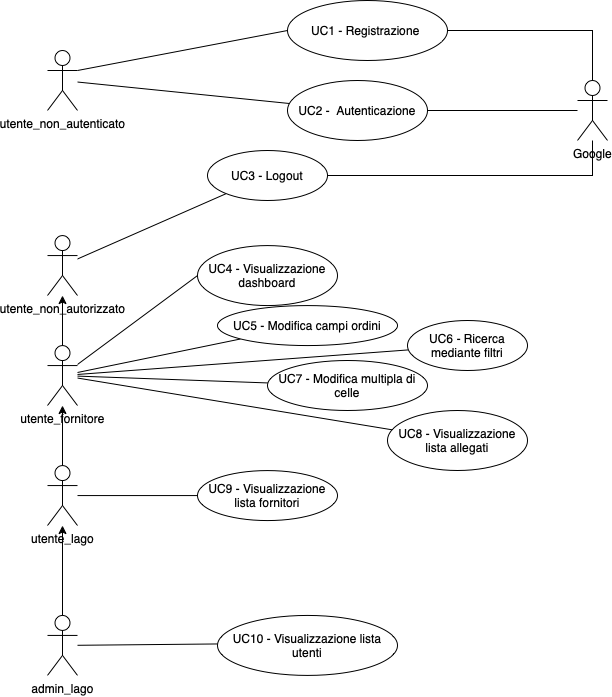

The diagram above was exported from draw.io. Its source (the exported page's mxGraphModel, read from the mxfile embedded in the PNG):
<mxGraphModel dx="1064" dy="895" grid="1" gridSize="10" guides="1" tooltips="1" connect="1" arrows="1" fold="1" page="1" pageScale="1" pageWidth="850" pageHeight="1100" math="0" shadow="0">
  <root>
    <mxCell id="0" />
    <mxCell id="1" parent="0" />
    <mxCell id="_YPxxUmXOL4OH-YM-w1Y-1" style="edgeStyle=orthogonalEdgeStyle;rounded=0;orthogonalLoop=1;jettySize=auto;html=1;exitX=0.5;exitY=0;exitDx=0;exitDy=0;exitPerimeter=0;startArrow=none;startFill=0;endArrow=classic;endFill=1;" parent="1" source="_YPxxUmXOL4OH-YM-w1Y-3" target="_YPxxUmXOL4OH-YM-w1Y-19" edge="1">
      <mxGeometry relative="1" as="geometry" />
    </mxCell>
    <mxCell id="_YPxxUmXOL4OH-YM-w1Y-2" value="" style="edgeStyle=none;rounded=0;orthogonalLoop=1;jettySize=auto;html=1;startArrow=none;startFill=0;endArrow=none;endFill=0;entryX=0;entryY=0.5;entryDx=0;entryDy=0;" parent="1" source="_YPxxUmXOL4OH-YM-w1Y-3" target="_YPxxUmXOL4OH-YM-w1Y-38" edge="1">
      <mxGeometry relative="1" as="geometry" />
    </mxCell>
    <mxCell id="_YPxxUmXOL4OH-YM-w1Y-3" value="utente_lago" style="shape=umlActor;verticalLabelPosition=bottom;verticalAlign=top;html=1;outlineConnect=0;" parent="1" vertex="1">
      <mxGeometry x="60" y="1075.0700000000002" width="30" height="60" as="geometry" />
    </mxCell>
    <mxCell id="_YPxxUmXOL4OH-YM-w1Y-6" style="edgeStyle=orthogonalEdgeStyle;rounded=0;orthogonalLoop=1;jettySize=auto;html=1;exitX=1;exitY=0.5;exitDx=0;exitDy=0;entryX=0.5;entryY=0;entryDx=0;entryDy=0;entryPerimeter=0;startArrow=none;startFill=0;endArrow=none;endFill=0;" parent="1" source="_YPxxUmXOL4OH-YM-w1Y-7" target="_YPxxUmXOL4OH-YM-w1Y-9" edge="1">
      <mxGeometry relative="1" as="geometry" />
    </mxCell>
    <mxCell id="_YPxxUmXOL4OH-YM-w1Y-7" value="UC1 - Registrazione&amp;nbsp;" style="ellipse;verticalAlign=middle;whiteSpace=wrap;html=1;spacing=2;align=center;" parent="1" vertex="1">
      <mxGeometry x="300" y="610" width="160" height="60" as="geometry" />
    </mxCell>
    <mxCell id="_YPxxUmXOL4OH-YM-w1Y-8" value="" style="edgeStyle=none;rounded=0;orthogonalLoop=1;jettySize=auto;html=1;startArrow=none;startFill=0;endArrow=none;endFill=0;entryX=1;entryY=0.5;entryDx=0;entryDy=0;" parent="1" source="_YPxxUmXOL4OH-YM-w1Y-9" target="_YPxxUmXOL4OH-YM-w1Y-22" edge="1">
      <mxGeometry relative="1" as="geometry" />
    </mxCell>
    <mxCell id="_YPxxUmXOL4OH-YM-w1Y-9" value="Google" style="shape=umlActor;verticalLabelPosition=bottom;verticalAlign=top;html=1;outlineConnect=0;" parent="1" vertex="1">
      <mxGeometry x="590" y="690" width="30" height="60" as="geometry" />
    </mxCell>
    <mxCell id="_YPxxUmXOL4OH-YM-w1Y-13" value="" style="edgeStyle=none;rounded=0;orthogonalLoop=1;jettySize=auto;html=1;startArrow=none;startFill=0;endArrow=none;endFill=0;" parent="1" source="_YPxxUmXOL4OH-YM-w1Y-19" target="_YPxxUmXOL4OH-YM-w1Y-35" edge="1">
      <mxGeometry relative="1" as="geometry" />
    </mxCell>
    <mxCell id="_YPxxUmXOL4OH-YM-w1Y-14" value="" style="edgeStyle=none;rounded=0;orthogonalLoop=1;jettySize=auto;html=1;startArrow=none;startFill=0;endArrow=none;endFill=0;" parent="1" source="_YPxxUmXOL4OH-YM-w1Y-19" target="_YPxxUmXOL4OH-YM-w1Y-36" edge="1">
      <mxGeometry relative="1" as="geometry" />
    </mxCell>
    <mxCell id="_YPxxUmXOL4OH-YM-w1Y-15" value="" style="edgeStyle=none;rounded=0;orthogonalLoop=1;jettySize=auto;html=1;startArrow=none;startFill=0;endArrow=none;endFill=0;" parent="1" source="_YPxxUmXOL4OH-YM-w1Y-19" target="_YPxxUmXOL4OH-YM-w1Y-37" edge="1">
      <mxGeometry relative="1" as="geometry" />
    </mxCell>
    <mxCell id="_YPxxUmXOL4OH-YM-w1Y-16" value="" style="edgeStyle=none;rounded=0;orthogonalLoop=1;jettySize=auto;html=1;startArrow=none;startFill=0;endArrow=classic;endFill=1;" parent="1" source="_YPxxUmXOL4OH-YM-w1Y-19" target="_YPxxUmXOL4OH-YM-w1Y-40" edge="1">
      <mxGeometry relative="1" as="geometry" />
    </mxCell>
    <mxCell id="_YPxxUmXOL4OH-YM-w1Y-17" value="" style="edgeStyle=none;rounded=0;orthogonalLoop=1;jettySize=auto;html=1;startArrow=none;startFill=0;endArrow=none;endFill=0;" parent="1" source="_YPxxUmXOL4OH-YM-w1Y-19" target="_YPxxUmXOL4OH-YM-w1Y-45" edge="1">
      <mxGeometry relative="1" as="geometry" />
    </mxCell>
    <mxCell id="zInwbIzMhkZVYJptNgDP-1" style="rounded=0;orthogonalLoop=1;jettySize=auto;html=1;entryX=0;entryY=0.5;entryDx=0;entryDy=0;endArrow=none;endFill=0;" parent="1" source="_YPxxUmXOL4OH-YM-w1Y-19" target="_YPxxUmXOL4OH-YM-w1Y-25" edge="1">
      <mxGeometry relative="1" as="geometry" />
    </mxCell>
    <mxCell id="_YPxxUmXOL4OH-YM-w1Y-19" value="utente_fornitore" style="shape=umlActor;verticalLabelPosition=bottom;verticalAlign=top;html=1;outlineConnect=0;" parent="1" vertex="1">
      <mxGeometry x="60" y="955.0699999999999" width="30" height="60" as="geometry" />
    </mxCell>
    <mxCell id="_YPxxUmXOL4OH-YM-w1Y-20" value="" style="rounded=0;orthogonalLoop=1;jettySize=auto;html=1;endArrow=none;endFill=0;" parent="1" source="_YPxxUmXOL4OH-YM-w1Y-21" target="_YPxxUmXOL4OH-YM-w1Y-22" edge="1">
      <mxGeometry relative="1" as="geometry" />
    </mxCell>
    <mxCell id="-eGNouUCaRQxeVMMxi5K-1" style="rounded=0;orthogonalLoop=1;jettySize=auto;html=1;exitX=1;exitY=0.3333333333333333;exitDx=0;exitDy=0;exitPerimeter=0;entryX=0;entryY=0.5;entryDx=0;entryDy=0;endArrow=none;endFill=0;" parent="1" source="_YPxxUmXOL4OH-YM-w1Y-21" target="_YPxxUmXOL4OH-YM-w1Y-7" edge="1">
      <mxGeometry relative="1" as="geometry" />
    </mxCell>
    <mxCell id="_YPxxUmXOL4OH-YM-w1Y-21" value="utente_non_autenticato" style="shape=umlActor;verticalLabelPosition=bottom;verticalAlign=top;html=1;outlineConnect=0;" parent="1" vertex="1">
      <mxGeometry x="60" y="660" width="30" height="60" as="geometry" />
    </mxCell>
    <mxCell id="_YPxxUmXOL4OH-YM-w1Y-22" value="UC2 - &amp;nbsp;Autenticazione" style="ellipse;whiteSpace=wrap;html=1;verticalAlign=middle;" parent="1" vertex="1">
      <mxGeometry x="300" y="690" width="140" height="60" as="geometry" />
    </mxCell>
    <mxCell id="_YPxxUmXOL4OH-YM-w1Y-25" value="UC4 - Visualizzazione dashboard" style="ellipse;whiteSpace=wrap;html=1;verticalAlign=middle;" parent="1" vertex="1">
      <mxGeometry x="210" y="855.0699999999999" width="140" height="60" as="geometry" />
    </mxCell>
    <mxCell id="_YPxxUmXOL4OH-YM-w1Y-35" value="UC5 - Modifica campi ordini" style="ellipse;whiteSpace=wrap;html=1;verticalAlign=middle;" parent="1" vertex="1">
      <mxGeometry x="230" y="915.07" width="180" height="40" as="geometry" />
    </mxCell>
    <mxCell id="_YPxxUmXOL4OH-YM-w1Y-36" value="UC6 - Ricerca mediante filtri" style="ellipse;whiteSpace=wrap;html=1;verticalAlign=middle;" parent="1" vertex="1">
      <mxGeometry x="420" y="930" width="120" height="50" as="geometry" />
    </mxCell>
    <mxCell id="_YPxxUmXOL4OH-YM-w1Y-37" value="UC7 - Modifica multipla di celle" style="ellipse;whiteSpace=wrap;html=1;verticalAlign=middle;" parent="1" vertex="1">
      <mxGeometry x="280" y="970" width="160" height="50" as="geometry" />
    </mxCell>
    <mxCell id="_YPxxUmXOL4OH-YM-w1Y-38" value="UC9 - Visualizzazione lista fornitori" style="ellipse;whiteSpace=wrap;html=1;verticalAlign=middle;" parent="1" vertex="1">
      <mxGeometry x="210" y="1080.07" width="140" height="50" as="geometry" />
    </mxCell>
    <mxCell id="_YPxxUmXOL4OH-YM-w1Y-39" value="" style="edgeStyle=none;rounded=0;orthogonalLoop=1;jettySize=auto;html=1;startArrow=none;startFill=0;endArrow=none;endFill=0;" parent="1" source="_YPxxUmXOL4OH-YM-w1Y-40" target="_YPxxUmXOL4OH-YM-w1Y-42" edge="1">
      <mxGeometry relative="1" as="geometry" />
    </mxCell>
    <mxCell id="_YPxxUmXOL4OH-YM-w1Y-40" value="utente_non_autorizzato&lt;br&gt;" style="shape=umlActor;verticalLabelPosition=bottom;verticalAlign=top;html=1;outlineConnect=0;" parent="1" vertex="1">
      <mxGeometry x="60" y="845.0699999999999" width="30" height="60" as="geometry" />
    </mxCell>
    <mxCell id="_YPxxUmXOL4OH-YM-w1Y-41" style="edgeStyle=orthogonalEdgeStyle;rounded=0;orthogonalLoop=1;jettySize=auto;html=1;exitX=1;exitY=0.5;exitDx=0;exitDy=0;startArrow=none;startFill=0;endArrow=none;endFill=0;" parent="1" source="_YPxxUmXOL4OH-YM-w1Y-42" target="_YPxxUmXOL4OH-YM-w1Y-9" edge="1">
      <mxGeometry relative="1" as="geometry" />
    </mxCell>
    <mxCell id="_YPxxUmXOL4OH-YM-w1Y-42" value="UC3 - Logout" style="ellipse;whiteSpace=wrap;html=1;verticalAlign=middle;" parent="1" vertex="1">
      <mxGeometry x="220" y="760" width="120" height="50" as="geometry" />
    </mxCell>
    <mxCell id="_YPxxUmXOL4OH-YM-w1Y-45" value="UC8 - Visualizzazione lista allegati" style="ellipse;whiteSpace=wrap;html=1;verticalAlign=middle;" parent="1" vertex="1">
      <mxGeometry x="400" y="1020" width="140" height="60" as="geometry" />
    </mxCell>
    <mxCell id="_YPxxUmXOL4OH-YM-w1Y-51" style="edgeStyle=orthogonalEdgeStyle;rounded=0;orthogonalLoop=1;jettySize=auto;html=1;" parent="1" source="_YPxxUmXOL4OH-YM-w1Y-57" target="_YPxxUmXOL4OH-YM-w1Y-3" edge="1">
      <mxGeometry relative="1" as="geometry" />
    </mxCell>
    <mxCell id="_YPxxUmXOL4OH-YM-w1Y-52" value="" style="rounded=0;orthogonalLoop=1;jettySize=auto;html=1;endArrow=none;endFill=0;" parent="1" source="_YPxxUmXOL4OH-YM-w1Y-57" target="_YPxxUmXOL4OH-YM-w1Y-58" edge="1">
      <mxGeometry relative="1" as="geometry" />
    </mxCell>
    <mxCell id="_YPxxUmXOL4OH-YM-w1Y-57" value="admin_lago" style="shape=umlActor;verticalLabelPosition=bottom;verticalAlign=top;html=1;outlineConnect=0;" parent="1" vertex="1">
      <mxGeometry x="60" y="1224.9299999999998" width="30" height="60" as="geometry" />
    </mxCell>
    <mxCell id="_YPxxUmXOL4OH-YM-w1Y-58" value="UC10 - Visualizzazione lista utenti" style="ellipse;whiteSpace=wrap;html=1;verticalAlign=middle;" parent="1" vertex="1">
      <mxGeometry x="230" y="1224.93" width="180" height="60" as="geometry" />
    </mxCell>
  </root>
</mxGraphModel>